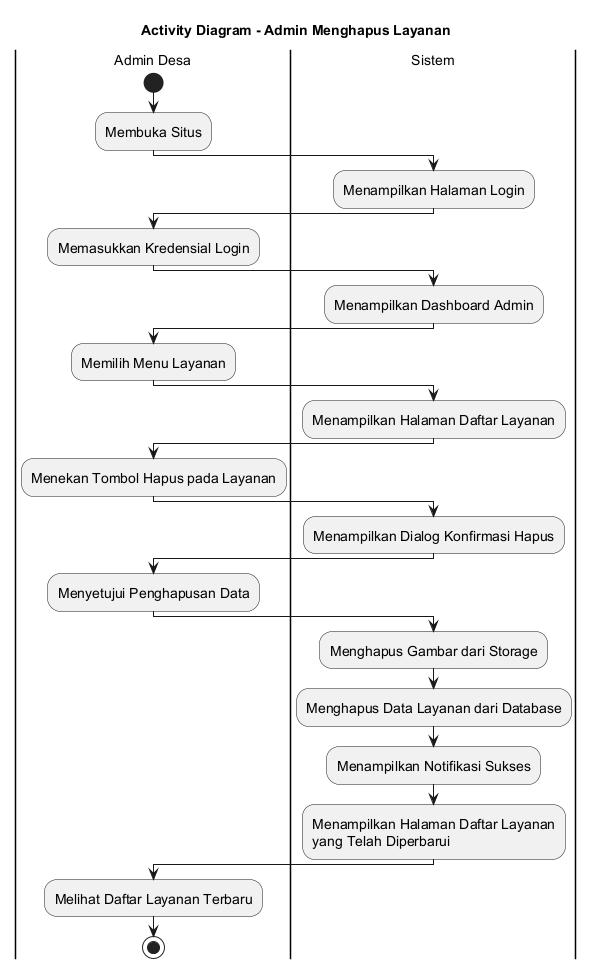

The diagram above was rendered by PlantUML. Its source (embedded in the PNG):
@startuml
skinparamlocked defaultFontSize 14
title Activity Diagram - Admin Menghapus Layanan

|Admin Desa|
start
:Membuka Situs;

|Sistem|
:Menampilkan Halaman Login;

|Admin Desa|
:Memasukkan Kredensial Login;

|Sistem|
:Menampilkan Dashboard Admin;

|Admin Desa|
:Memilih Menu Layanan;

|Sistem|
:Menampilkan Halaman Daftar Layanan;

|Admin Desa|
:Menekan Tombol Hapus pada Layanan;

|Sistem|
:Menampilkan Dialog Konfirmasi Hapus;

|Admin Desa|
:Menyetujui Penghapusan Data;

|Sistem|
:Menghapus Gambar dari Storage;
:Menghapus Data Layanan dari Database;
:Menampilkan Notifikasi Sukses;
:Menampilkan Halaman Daftar Layanan
yang Telah Diperbarui;

|Admin Desa|
:Melihat Daftar Layanan Terbaru;

stop
@enduml